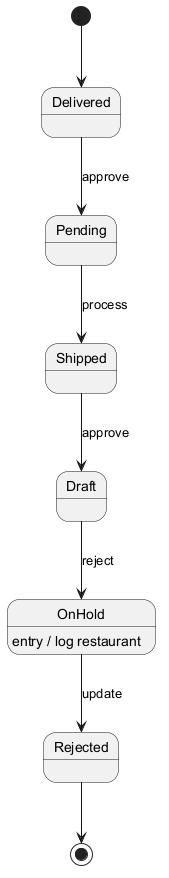

The diagram above was rendered by PlantUML. Its source (embedded in the PNG):
@startuml

[*] --> Delivered
Delivered --> Pending : approve
Pending --> Shipped : process
Shipped --> Draft : approve
Draft --> OnHold : reject
OnHold --> Rejected : update
OnHold : entry / log restaurant
Rejected --> [*]
@enduml